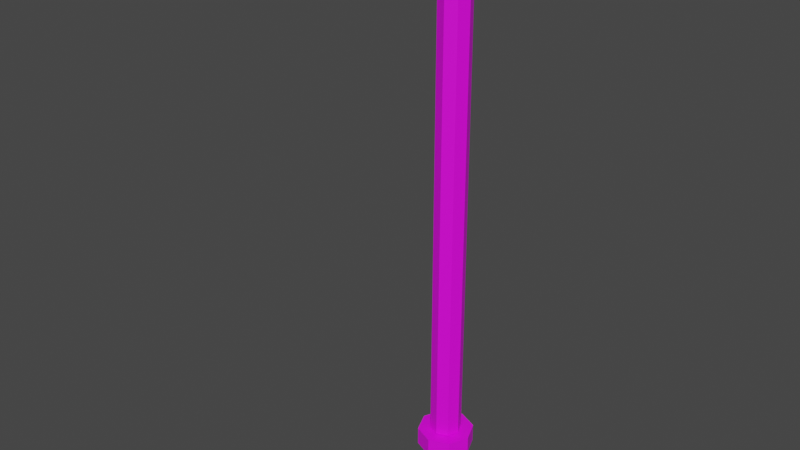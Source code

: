 # Source: Lamp_Post.blend  (saved by Blender 3.0.42; exported with 4.5.12 LTS)
import bpy
from mathutils import Matrix  # noqa: F401  (used for matrix-valued properties, if any)

bpy.ops.wm.read_factory_settings(use_empty=True)
scene = bpy.context.scene
scene.name = 'Scene'

# ---- collections
col_collection = bpy.data.collections.new('Collection'); scene.collection.children.link(col_collection)

# ---- images (referenced by path relative to the original .blend; pixels are not part of the script)
import os
ASSET_DIR = os.environ.get("B2B_ASSET_DIR", "")  # directory of the original .blend (textures are referenced by path, not embedded)
HERE = os.path.dirname(os.path.abspath(__file__))  # packed textures are extracted next to this script under _unpacked/

def load_image(name, relpath, width, height, colorspace="sRGB"):
    """Load a texture the original file referenced (path relative to the .blend, or extracted next to this script)."""
    p = next((c for c in (os.path.join(HERE, relpath), os.path.join(ASSET_DIR, relpath)) if relpath and os.path.exists(c)), "")
    if p:
        img = bpy.data.images.load(p, check_existing=True)
        img.name = name
    else:  # same state as the original file: an image datablock whose file is absent (Cycles renders it pink)
        img = bpy.data.images.new(name, width, height)
        img.source = "FILE"
        img.filepath = "//" + (relpath or name)
    img.colorspace_settings.name = colorspace
    return img
img_nice69_32x_png = load_image('nice69-32x.png', 'nice69-32x.png', 1024, 1024, 'sRGB')

# ---- materials (node trees are filled in below, after node groups)
mat_material_001 = bpy.data.materials.new('Material.001')
mat_material_001.use_transparent_shadow = False

# ---- material node trees
mat_material_001.use_nodes = True; mat_material_001.node_tree.nodes.clear()
_N = mat_material_001.node_tree.nodes; _L = mat_material_001.node_tree.links
n0 = _N.new('ShaderNodeBsdfPrincipled'); n0.name = 'Principled BSDF'; n0.location = (10, 300)
n0.distribution = 'GGX'
n0.subsurface_method = 'RANDOM_WALK_SKIN'
n0.inputs[3].default_value = 1.45
n0.inputs[27].default_value = (0.0, 0.0, 0.0, 1.0)
n0.inputs[28].default_value = 1.0
n1 = _N.new('ShaderNodeOutputMaterial'); n1.name = 'Material Output'; n1.location = (300, 300)
n2 = _N.new('ShaderNodeTexImage'); n2.name = 'Image Texture'; n2.location = (-280, 280)
n2.image = img_nice69_32x_png
_L.new(n0.outputs[0], n1.inputs[0])
_L.new(n2.outputs[0], n0.inputs[0])
n1.is_active_output = True

# ---- world
world_world = bpy.data.worlds.new('World'); scene.world = world_world
world_world.use_nodes = True; world_world.node_tree.nodes.clear()
_N = world_world.node_tree.nodes; _L = world_world.node_tree.links
n0 = _N.new('ShaderNodeOutputWorld'); n0.name = 'World Output'; n0.location = (300, 300)
n1 = _N.new('ShaderNodeBackground'); n1.name = 'Background'; n1.location = (10, 300)
n1.inputs[0].default_value = (0.05088, 0.05088, 0.05088, 1.0)
_L.new(n1.outputs[0], n0.inputs[0])
n0.is_active_output = True
world_world.color = (0.05088, 0.05088, 0.05088)
world_world.use_sun_shadow = False
world_world.sun_shadow_jitter_overblur = 0.0

# ---- meshes
me_cylinder_002 = bpy.data.meshes.new('Cylinder.002')
me_cylinder_002.from_pydata([(0.0, 1.0, -1.0), (0.0, 1.0, 1.0), (0.7071, 0.7071, -1.0), (0.7071, 0.7071, 1.0), (1.0, -4.371e-08, -1.0), (1.0, -4.371e-08, 1.0), (0.7071, -0.7071, -1.0), (0.7071, -0.7071, 1.0), (-8.742e-08, -1.0, -1.0), (-8.742e-08, -1.0, 1.0), (-0.7071, -0.7071, -1.0), (-0.7071, -0.7071, 1.0), (-1.0, 1.192e-08, -1.0), (-1.0, 1.192e-08, 1.0), (-0.7071, 0.7071, -1.0), (-0.7071, 0.7071, 1.0), (0.4272, 0.4272, 1.467), (5.309e-09, 0.6041, 1.467), (0.6041, -3.172e-08, 1.467), (0.4272, -0.4272, 1.467), (-4.75e-08, -0.6041, 1.467), (-0.4272, -0.4272, 1.467), (-0.6041, 1.889e-09, 1.467), (-0.4272, 0.4272, 1.467), (0.0, 0.8384, -39.94), (0.0, 0.8384, -0.6337), (0.5928, 0.5928, -39.94), (0.5928, 0.5928, -0.6337), (0.8384, -3.665e-08, -39.94), (0.8384, -3.665e-08, -0.6337), (0.5928, -0.5928, -39.94), (0.5928, -0.5928, -0.6337), (-7.33e-08, -0.8384, -39.94), (-7.33e-08, -0.8384, -0.6337), (-0.5928, -0.5928, -39.94), (-0.5928, -0.5928, -0.6337), (-0.8384, 9.998e-09, -39.94), (-0.8384, 9.998e-09, -0.6337), (-0.5928, 0.5928, -39.94), (-0.5928, 0.5928, -0.6337), (0.0, 1.511, -41.49), (0.0, 1.511, -40.01), (1.069, 1.069, -41.49), (1.069, 1.069, -40.01), (1.511, -6.606e-08, -41.49), (1.511, -6.606e-08, -40.01), (1.069, -1.069, -41.49), (1.069, -1.069, -40.01), (-1.321e-07, -1.511, -41.49), (-1.321e-07, -1.511, -40.01), (-1.069, -1.069, -41.49), (-1.069, -1.069, -40.01), (-1.511, 1.802e-08, -41.49), (-1.511, 1.802e-08, -40.01), (-1.069, 1.069, -41.49), (-1.069, 1.069, -40.01), (-3.167e-09, 1.155, -41.49), (0.8165, 0.8165, -41.49), (1.155, -5.997e-08, -41.49), (0.8165, -0.8165, -41.49), (-1.041e-07, -1.155, -41.49), (-0.8165, -0.8165, -41.49), (-1.155, 4.268e-09, -41.49), (-0.8165, 0.8165, -41.49), (-4.721e-09, 1.155, -41.29), (0.8165, 0.8165, -41.29), (1.155, -5.997e-08, -41.29), (0.8165, -0.8165, -41.29), (-1.057e-07, -1.155, -41.29), (-0.8165, -0.8165, -41.29), (-1.155, 4.268e-09, -41.29), (-0.8165, 0.8165, -41.29), (0.0, 0.2372, 0.518), (0.0, -7.264, 2.705), (0.3339, 0.2108, 0.3147), (0.3339, -7.29, 2.501), (0.4721, 0.147, -0.1759), (0.4721, -7.354, 2.011), (0.3339, 0.08318, -0.6666), (0.3339, -7.418, 1.52), (-4.128e-08, 0.05675, -0.8698), (-4.128e-08, -7.444, 1.317), (-0.3339, 0.08318, -0.6666), (-0.3339, -7.418, 1.52), (-0.4721, 0.147, -0.1759), (-0.4721, -7.354, 2.011), (-0.3339, 0.2108, 0.3147), (-0.3339, -7.29, 2.501), (0.02752, -5.742, 0.7059), (0.02752, -6.26, 2.706), (0.9012, -6.263, 0.7059), (0.6469, -6.629, 2.706), (1.263, -7.521, 0.7059), (0.9034, -7.521, 2.706), (0.9012, -8.779, 0.7059), (0.6469, -8.413, 2.706), (0.02752, -9.3, 0.7059), (0.02752, -8.782, 2.706), (-0.8462, -8.779, 0.7059), (-0.5918, -8.413, 2.706), (-1.208, -7.521, 0.7059), (-0.8484, -7.521, 2.706), (-0.8462, -6.263, 0.7059), (-0.5918, -6.629, 2.706), (0.4207, -6.955, 3.102), (0.02752, -6.72, 3.102), (0.5836, -7.521, 3.102), (0.4207, -8.087, 3.102), (0.02752, -8.322, 3.102), (-0.3657, -8.087, 3.102), (-0.5285, -7.521, 3.102), (-0.3657, -6.955, 3.102), (0.02752, -6.382, 0.7059), (0.587, -6.715, 0.7059), (0.8188, -7.521, 0.7059), (0.587, -8.327, 0.7059), (0.02752, -8.66, 0.7059), (-0.532, -8.327, 0.7059), (-0.7637, -7.521, 0.7059), (-0.532, -6.715, 0.7059), (0.02752, -6.382, 0.9492), (0.587, -6.715, 0.9492), (0.8188, -7.521, 0.9492), (0.587, -8.327, 0.9492), (0.02752, -8.66, 0.9492), (-0.532, -8.327, 0.9492), (-0.7637, -7.521, 0.9492), (-0.532, -6.715, 0.9492)], [], [(0, 1, 3, 2), (2, 3, 5, 4), (4, 5, 7, 6), (6, 7, 9, 8), (8, 9, 11, 10), (10, 11, 13, 12), (7, 5, 18, 19), (12, 13, 15, 14), (14, 15, 1, 0), (0, 2, 4, 6, 8, 10, 12, 14), (16, 17, 23, 22, 21, 20, 19, 18), (13, 11, 21, 22), (9, 7, 19, 20), (15, 13, 22, 23), (5, 3, 16, 18), (11, 9, 20, 21), (1, 15, 23, 17), (3, 1, 17, 16), (24, 25, 27, 26), (26, 27, 29, 28), (28, 29, 31, 30), (30, 31, 33, 32), (32, 33, 35, 34), (34, 35, 37, 36), (27, 25, 39, 37, 35, 33, 31, 29), (36, 37, 39, 38), (38, 39, 25, 24), (24, 26, 28, 30, 32, 34, 36, 38), (40, 41, 43, 42), (42, 43, 45, 44), (44, 45, 47, 46), (46, 47, 49, 48), (48, 49, 51, 50), (50, 51, 53, 52), (43, 41, 55, 53, 51, 49, 47, 45), (52, 53, 55, 54), (54, 55, 41, 40), (42, 44, 58, 57), (60, 61, 69, 68), (48, 50, 61, 60), (54, 40, 56, 63), (40, 42, 57, 56), (44, 46, 59, 58), (50, 52, 62, 61), (46, 48, 60, 59), (52, 54, 63, 62), (64, 65, 66, 67, 68, 69, 70, 71), (58, 59, 67, 66), (56, 57, 65, 64), (63, 56, 64, 71), (61, 62, 70, 69), (59, 60, 68, 67), (57, 58, 66, 65), (62, 63, 71, 70), (72, 73, 75, 74), (74, 75, 77, 76), (76, 77, 79, 78), (78, 79, 81, 80), (80, 81, 83, 82), (82, 83, 85, 84), (75, 73, 87, 85, 83, 81, 79, 77), (84, 85, 87, 86), (86, 87, 73, 72), (72, 74, 76, 78, 80, 82, 84, 86), (88, 89, 91, 90), (90, 91, 93, 92), (92, 93, 95, 94), (94, 95, 97, 96), (96, 97, 99, 98), (98, 99, 101, 100), (97, 95, 107, 108), (100, 101, 103, 102), (102, 103, 89, 88), (102, 88, 112, 119), (104, 105, 111, 110, 109, 108, 107, 106), (103, 101, 110, 111), (93, 91, 104, 106), (99, 97, 108, 109), (89, 103, 111, 105), (91, 89, 105, 104), (95, 93, 106, 107), (101, 99, 109, 110), (116, 117, 125, 124), (88, 90, 113, 112), (92, 94, 115, 114), (98, 100, 118, 117), (94, 96, 116, 115), (100, 102, 119, 118), (90, 92, 114, 113), (96, 98, 117, 116), (120, 121, 122, 123, 124, 125, 126, 127), (114, 115, 123, 122), (112, 113, 121, 120), (119, 112, 120, 127), (117, 118, 126, 125), (115, 116, 124, 123), (113, 114, 122, 121), (118, 119, 127, 126)])
_uv = me_cylinder_002.uv_layers.new(name='UVMap')
_uv.uv.foreach_set('vector', [0.5003, 0.8121, 0.5003, 0.8497, 0.5002, 0.8528, 0.5002, 0.8143, 0.5002, 0.8143, 0.5002, 0.8528, 0.4999, 0.8538, 0.4999, 0.8149, 0.4999, 0.8149, 0.4999, 0.8538, 0.4996, 0.852, 0.4997, 0.8136, 0.4997, 0.8136, 0.4996, 0.852, 0.4996, 0.8486, 0.4996, 0.8112, 0.4996, 0.8112, 0.4996, 0.8486, 0.4997, 0.8457, 0.4997, 0.8092, 0.4997, 0.8092, 0.4997, 0.8457, 0.4999, 0.8448, 0.4999, 0.8086, 0.4996, 0.852, 0.4999, 0.8538, 0.4999, 0.8611, 0.4998, 0.8599, 0.4999, 0.8086, 0.4999, 0.8448, 0.5002, 0.8464, 0.5002, 0.8098, 0.5002, 0.8098, 0.5002, 0.8464, 0.5003, 0.8497, 0.5003, 0.8121, 0.5003, 0.8121, 0.5002, 0.8143, 0.4999, 0.8149, 0.4997, 0.8136, 0.4996, 0.8112, 0.4997, 0.8092, 0.4999, 0.8086, 0.5002, 0.8098, 0.5001, 0.8604, 0.5001, 0.8584, 0.5001, 0.8563, 0.4999, 0.8552, 0.4998, 0.8558, 0.4997, 0.8578, 0.4998, 0.8599, 0.4999, 0.8611, 0.4999, 0.8448, 0.4997, 0.8457, 0.4998, 0.8558, 0.4999, 0.8552, 0.4996, 0.8486, 0.4996, 0.852, 0.4998, 0.8599, 0.4997, 0.8578, 0.5002, 0.8464, 0.4999, 0.8448, 0.4999, 0.8552, 0.5001, 0.8563, 0.4999, 0.8538, 0.5002, 0.8528, 0.5001, 0.8604, 0.4999, 0.8611, 0.4997, 0.8457, 0.4996, 0.8486, 0.4997, 0.8578, 0.4998, 0.8558, 0.5003, 0.8497, 0.5002, 0.8464, 0.5001, 0.8563, 0.5001, 0.8584, 0.5002, 0.8528, 0.5003, 0.8497, 0.5001, 0.8584, 0.5001, 0.8604, 0.0801, 0.3159, 0.08005, 0.6071, 0.08002, 0.608, 0.08008, 0.3139, 0.08008, 0.3139, 0.08002, 0.608, 0.07993, 0.6085, 0.07999, 0.3128, 0.07999, 0.3128, 0.07993, 0.6085, 0.07983, 0.6082, 0.07989, 0.3131, 0.07989, 0.3131, 0.07983, 0.6082, 0.07978, 0.6072, 0.07984, 0.3148, 0.07984, 0.3148, 0.07978, 0.6072, 0.07981, 0.6063, 0.07986, 0.3167, 0.07986, 0.3167, 0.07981, 0.6063, 0.0799, 0.6058, 0.07995, 0.3178, 0.5001, 0.8208, 0.5002, 0.8188, 0.5002, 0.8168, 0.4999, 0.8157, 0.4997, 0.8162, 0.4996, 0.818, 0.4997, 0.8202, 0.4999, 0.8214, 0.07995, 0.3178, 0.0799, 0.6058, 0.07999, 0.6062, 0.08005, 0.3175, 0.08005, 0.3175, 0.07999, 0.6062, 0.08005, 0.6071, 0.0801, 0.3159, 0.5003, 0.2084, 0.5002, 0.2084, 0.5, 0.2084, 0.4998, 0.2084, 0.4997, 0.2084, 0.4998, 0.2084, 0.5, 0.2084, 0.5002, 0.2084, 0.5005, 0.1854, 0.5005, 0.2073, 0.5003, 0.2073, 0.5003, 0.1854, 0.5003, 0.1854, 0.5003, 0.2073, 0.5, 0.2073, 0.5, 0.1854, 0.5, 0.1854, 0.5, 0.2073, 0.4997, 0.2073, 0.4997, 0.1854, 0.4997, 0.1854, 0.4997, 0.2073, 0.4995, 0.2073, 0.4995, 0.1854, 0.4995, 0.1854, 0.4995, 0.2073, 0.4997, 0.2073, 0.4997, 0.1854, 0.4997, 0.1854, 0.4997, 0.2073, 0.5, 0.2073, 0.5, 0.1854, 0.5003, 0.2073, 0.5005, 0.2073, 0.5003, 0.2073, 0.5, 0.2073, 0.4997, 0.2073, 0.4995, 0.2073, 0.4997, 0.2073, 0.5, 0.2073, 0.5, 0.1854, 0.5, 0.2073, 0.5003, 0.2073, 0.5003, 0.1854, 0.5003, 0.1854, 0.5003, 0.2073, 0.5005, 0.2073, 0.5005, 0.1854, 0.5003, 0.1854, 0.5, 0.1854, 0.5, 0.1854, 0.5003, 0.1854, 0.4996, 0.1854, 0.4997, 0.1854, 0.4997, 0.1883, 0.4996, 0.1883, 0.4995, 0.1854, 0.4997, 0.1854, 0.4997, 0.1854, 0.4996, 0.1854, 0.5003, 0.1854, 0.5005, 0.1854, 0.5004, 0.1854, 0.5003, 0.1854, 0.5005, 0.1854, 0.5003, 0.1854, 0.5003, 0.1854, 0.5004, 0.1854, 0.5, 0.1854, 0.4997, 0.1854, 0.4997, 0.1854, 0.5, 0.1854, 0.4997, 0.1854, 0.5, 0.1854, 0.5, 0.1854, 0.4997, 0.1854, 0.4997, 0.1854, 0.4995, 0.1854, 0.4996, 0.1854, 0.4997, 0.1854, 0.5, 0.1854, 0.5003, 0.1854, 0.5003, 0.1854, 0.5, 0.1854, 0.5004, 0.1883, 0.5003, 0.1883, 0.5, 0.1883, 0.4997, 0.1883, 0.4996, 0.1883, 0.4997, 0.1883, 0.5, 0.1883, 0.5003, 0.1883, 0.5, 0.1854, 0.4997, 0.1854, 0.4997, 0.1883, 0.5, 0.1883, 0.5004, 0.1854, 0.5003, 0.1854, 0.5003, 0.1883, 0.5004, 0.1883, 0.5003, 0.1854, 0.5004, 0.1854, 0.5004, 0.1883, 0.5003, 0.1883, 0.4997, 0.1854, 0.5, 0.1854, 0.5, 0.1883, 0.4997, 0.1883, 0.4997, 0.1854, 0.4996, 0.1854, 0.4996, 0.1883, 0.4997, 0.1883, 0.5003, 0.1854, 0.5, 0.1854, 0.5, 0.1883, 0.5003, 0.1883, 0.5, 0.1854, 0.5003, 0.1854, 0.5003, 0.1883, 0.5, 0.1883, 0.0788, 0.7643, 0.0788, 0.2481, 0.07914, 0.2463, 0.07914, 0.7625, 0.08261, 0.4585, 0.07513, 0.609, 0.07506, 0.5752, 0.08254, 0.4248, 0.08254, 0.4248, 0.07506, 0.5752, 0.075, 0.5415, 0.08248, 0.391, 0.07914, 0.7537, 0.07914, 0.2375, 0.0788, 0.2357, 0.0788, 0.7519, 0.0788, 0.7519, 0.0788, 0.2357, 0.07847, 0.2375, 0.07847, 0.7537, 0.08248, 0.391, 0.075, 0.5415, 0.07506, 0.5752, 0.08254, 0.4248, 0.4974, 0.8705, 0.4974, 0.8721, 0.4974, 0.8663, 0.4974, 0.8567, 0.4974, 0.8487, 0.4974, 0.8469, 0.4973, 0.8525, 0.4973, 0.8624, 0.08254, 0.4248, 0.07506, 0.5752, 0.07513, 0.609, 0.08261, 0.4585, 0.07847, 0.7625, 0.07847, 0.2463, 0.0788, 0.2481, 0.0788, 0.7643, 0.5, 0.8401, 0.5, 0.8377, 0.5, 0.8288, 0.5, 0.819, 0.5, 0.8141, 0.5, 0.8168, 0.5, 0.8253, 0.5, 0.835, 0.498, 0.8371, 0.4978, 0.873, 0.4976, 0.8769, 0.4977, 0.8415, 0.4977, 0.8415, 0.4976, 0.8769, 0.4972, 0.878, 0.4972, 0.8428, 0.4972, 0.8428, 0.4972, 0.878, 0.4969, 0.8756, 0.4968, 0.84, 0.4968, 0.84, 0.4969, 0.8756, 0.4969, 0.8713, 0.4967, 0.8352, 0.4967, 0.8352, 0.4969, 0.8713, 0.4971, 0.8677, 0.497, 0.8311, 0.497, 0.8311, 0.4971, 0.8677, 0.4974, 0.8667, 0.4975, 0.83, 0.4969, 0.8713, 0.4969, 0.8756, 0.4971, 0.8817, 0.497, 0.8788, 0.4975, 0.83, 0.4974, 0.8667, 0.4977, 0.8688, 0.4979, 0.8324, 0.4979, 0.8324, 0.4977, 0.8688, 0.4978, 0.873, 0.498, 0.8371, 0.4979, 0.8324, 0.498, 0.8371, 0.4977, 0.8367, 0.4977, 0.8337, 0.4975, 0.8825, 0.4976, 0.88, 0.4976, 0.8772, 0.4974, 0.8757, 0.4972, 0.8764, 0.497, 0.8788, 0.4971, 0.8817, 0.4972, 0.8832, 0.4977, 0.8688, 0.4974, 0.8667, 0.4974, 0.8757, 0.4976, 0.8772, 0.4972, 0.878, 0.4976, 0.8769, 0.4975, 0.8825, 0.4972, 0.8832, 0.4971, 0.8677, 0.4969, 0.8713, 0.497, 0.8788, 0.4972, 0.8764, 0.4978, 0.873, 0.4977, 0.8688, 0.4976, 0.8772, 0.4976, 0.88, 0.4976, 0.8769, 0.4978, 0.873, 0.4976, 0.88, 0.4975, 0.8825, 0.4969, 0.8756, 0.4972, 0.878, 0.4972, 0.8832, 0.4971, 0.8817, 0.4974, 0.8667, 0.4971, 0.8677, 0.4972, 0.8764, 0.4974, 0.8757, 0.497, 0.8355, 0.4971, 0.8329, 0.4971, 0.8371, 0.497, 0.8398, 0.498, 0.8371, 0.4977, 0.8415, 0.4976, 0.8395, 0.4977, 0.8367, 0.4972, 0.8428, 0.4968, 0.84, 0.497, 0.8386, 0.4972, 0.8403, 0.497, 0.8311, 0.4975, 0.83, 0.4974, 0.8321, 0.4971, 0.8329, 0.4968, 0.84, 0.4967, 0.8352, 0.497, 0.8355, 0.497, 0.8386, 0.4975, 0.83, 0.4979, 0.8324, 0.4977, 0.8337, 0.4974, 0.8321, 0.4977, 0.8415, 0.4972, 0.8428, 0.4972, 0.8403, 0.4976, 0.8395, 0.4967, 0.8352, 0.497, 0.8311, 0.4971, 0.8329, 0.497, 0.8355, 0.0953, 0.4651, 0.09524, 0.4753, 0.09503, 0.4835, 0.0948, 0.4845, 0.09468, 0.4778, 0.09474, 0.4675, 0.09495, 0.4597, 0.09518, 0.4587, 0.4972, 0.8403, 0.497, 0.8386, 0.497, 0.843, 0.4972, 0.8448, 0.4977, 0.8367, 0.4976, 0.8395, 0.4976, 0.844, 0.4977, 0.8411, 0.4977, 0.8337, 0.4977, 0.8367, 0.4977, 0.8411, 0.4977, 0.838, 0.4971, 0.8329, 0.4974, 0.8321, 0.4974, 0.8364, 0.4971, 0.8371, 0.497, 0.8386, 0.497, 0.8355, 0.497, 0.8398, 0.497, 0.843, 0.4976, 0.8395, 0.4972, 0.8403, 0.4972, 0.8448, 0.4976, 0.844, 0.4974, 0.8321, 0.4977, 0.8337, 0.4977, 0.838, 0.4974, 0.8364])
me_cylinder_002.materials.append(mat_material_001)
me_cylinder_002.use_remesh_fix_poles = True
me_cylinder_002.use_remesh_preserve_attributes = False
me_cylinder_002.update()

# ---- objects
ob_lamp_post = bpy.data.objects.new('Lamp Post', me_cylinder_002)

# ---- transforms, parenting, visibility, modifiers, constraints
ob_lamp_post.location = (0.0, 0.0, 3.76)
ob_lamp_post.scale = (0.2775, 0.2775, 0.1854)

# ---- collection membership
col_collection.objects.link(ob_lamp_post)

# ---- scene / render settings (as saved in the file)
scene.frame_start = 1; scene.frame_end = 250; scene.frame_set(1)
scene.render.engine = 'BLENDER_EEVEE_NEXT'
scene.cycles.sampling_pattern = 'TABULATED_SOBOL'
scene.cycles.use_light_tree = False
scene.view_settings.view_transform = 'Filmic'
bpy.context.view_layer.update()

# ---- added for rendering (the .blend has no active camera and no usable light): camera, sun
cam_auto = bpy.data.cameras.new('AutoCamera')
cam_auto.lens = 50.0
cam_auto.sensor_width = 36.0
cam_auto.clip_end = 1000.0
ob_auto_camera = bpy.data.objects.new('AutoCamera', cam_auto)
scene.collection.objects.link(ob_auto_camera)
ob_auto_camera.location = (8.17238, -10.8876, 6.74054)
ob_auto_camera.rotation_euler = (1.09748, -7.21219e-08, 0.694738)
scene.camera = ob_auto_camera
light_auto_sun = bpy.data.lights.new('AutoSun', 'SUN')
light_auto_sun.energy = 3.0
light_auto_sun.angle = 0.0523599
ob_auto_sun = bpy.data.objects.new('AutoSun', light_auto_sun)
scene.collection.objects.link(ob_auto_sun)
ob_auto_sun.rotation_euler = (0.872665, 0.174533, 0.523599)
bpy.context.view_layer.update()
